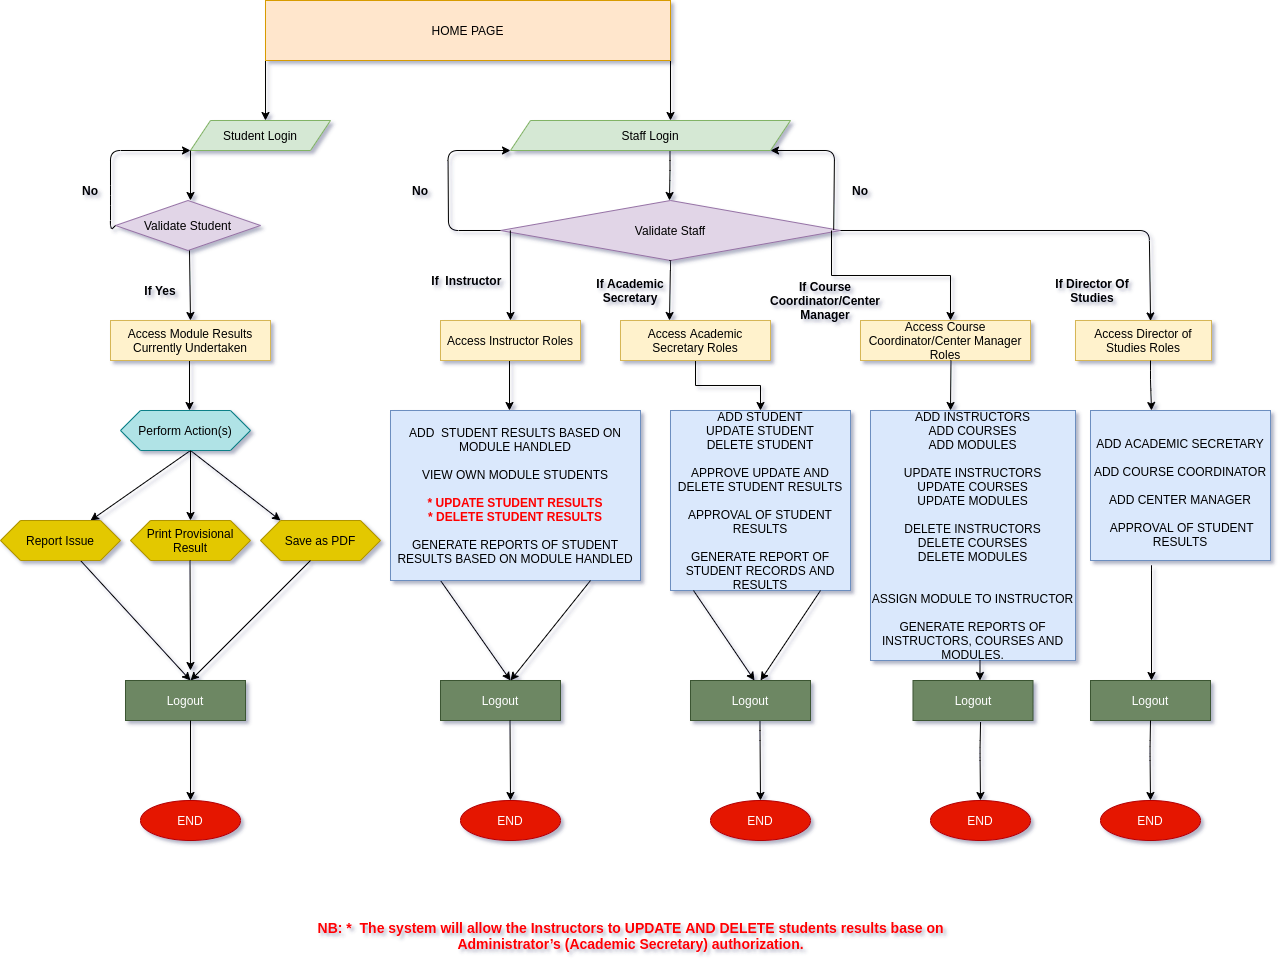

The diagram above was exported from draw.io. Its source (the exported page's mxGraphModel, read from the mxfile embedded in the PNG):
<mxGraphModel dx="1846" dy="1624" grid="1" gridSize="10" guides="1" tooltips="1" connect="1" arrows="1" fold="1" page="1" pageScale="1" pageWidth="827" pageHeight="1169" math="0" shadow="1">
  <root>
    <mxCell id="0" />
    <mxCell id="1" parent="0" />
    <mxCell id="9I3YMBOj6ug6YwED2jfu-2" value="" style="endArrow=classic;html=1;" parent="1" edge="1">
      <mxGeometry width="50" height="50" relative="1" as="geometry">
        <mxPoint x="360" y="20" as="sourcePoint" />
        <mxPoint x="360" y="80" as="targetPoint" />
      </mxGeometry>
    </mxCell>
    <mxCell id="9I3YMBOj6ug6YwED2jfu-3" value="" style="endArrow=classic;html=1;" parent="1" edge="1">
      <mxGeometry width="50" height="50" relative="1" as="geometry">
        <mxPoint x="-45" y="20" as="sourcePoint" />
        <mxPoint x="-45" y="80" as="targetPoint" />
      </mxGeometry>
    </mxCell>
    <mxCell id="9I3YMBOj6ug6YwED2jfu-4" value="Student Login" style="shape=parallelogram;perimeter=parallelogramPerimeter;whiteSpace=wrap;html=1;fixedSize=1;fillColor=#d5e8d4;strokeColor=#82b366;" parent="1" vertex="1">
      <mxGeometry x="-120" y="80" width="140" height="30" as="geometry" />
    </mxCell>
    <mxCell id="9I3YMBOj6ug6YwED2jfu-7" value="" style="endArrow=classic;html=1;" parent="1" edge="1">
      <mxGeometry width="50" height="50" relative="1" as="geometry">
        <mxPoint x="-120" y="110" as="sourcePoint" />
        <mxPoint x="-120" y="160" as="targetPoint" />
      </mxGeometry>
    </mxCell>
    <mxCell id="9I3YMBOj6ug6YwED2jfu-8" value="" style="endArrow=classic;html=1;" parent="1" edge="1">
      <mxGeometry width="50" height="50" relative="1" as="geometry">
        <mxPoint x="359.5" y="110" as="sourcePoint" />
        <mxPoint x="359" y="160" as="targetPoint" />
        <Array as="points">
          <mxPoint x="359.5" y="130" />
        </Array>
      </mxGeometry>
    </mxCell>
    <mxCell id="9I3YMBOj6ug6YwED2jfu-9" value="Validate Student" style="rhombus;whiteSpace=wrap;html=1;fillColor=#e1d5e7;strokeColor=#9673a6;" parent="1" vertex="1">
      <mxGeometry x="-195" y="160" width="145" height="50" as="geometry" />
    </mxCell>
    <mxCell id="9I3YMBOj6ug6YwED2jfu-10" value="Validate Staff" style="rhombus;whiteSpace=wrap;html=1;fillColor=#e1d5e7;strokeColor=#9673a6;" parent="1" vertex="1">
      <mxGeometry x="190" y="160" width="340" height="60" as="geometry" />
    </mxCell>
    <mxCell id="9I3YMBOj6ug6YwED2jfu-11" value="" style="endArrow=classic;html=1;" parent="1" edge="1">
      <mxGeometry width="50" height="50" relative="1" as="geometry">
        <mxPoint x="-121" y="210" as="sourcePoint" />
        <mxPoint x="-120" y="280" as="targetPoint" />
      </mxGeometry>
    </mxCell>
    <mxCell id="9I3YMBOj6ug6YwED2jfu-12" value="" style="endArrow=classic;html=1;exitX=0.029;exitY=0.5;exitDx=0;exitDy=0;exitPerimeter=0;" parent="1" source="9I3YMBOj6ug6YwED2jfu-10" edge="1">
      <mxGeometry width="50" height="50" relative="1" as="geometry">
        <mxPoint x="200.5" y="200" as="sourcePoint" />
        <mxPoint x="200" y="280" as="targetPoint" />
      </mxGeometry>
    </mxCell>
    <mxCell id="9I3YMBOj6ug6YwED2jfu-15" value="" style="endArrow=classic;html=1;" parent="1" edge="1">
      <mxGeometry width="50" height="50" relative="1" as="geometry">
        <mxPoint x="-121" y="320" as="sourcePoint" />
        <mxPoint x="-121" y="370" as="targetPoint" />
      </mxGeometry>
    </mxCell>
    <mxCell id="9I3YMBOj6ug6YwED2jfu-16" value="" style="endArrow=classic;html=1;" parent="1" edge="1">
      <mxGeometry width="50" height="50" relative="1" as="geometry">
        <mxPoint x="199" y="320" as="sourcePoint" />
        <mxPoint x="199" y="370" as="targetPoint" />
      </mxGeometry>
    </mxCell>
    <mxCell id="9I3YMBOj6ug6YwED2jfu-17" value="&lt;b&gt;If Yes&lt;/b&gt;" style="text;html=1;strokeColor=none;fillColor=none;align=center;verticalAlign=middle;whiteSpace=wrap;rounded=0;" parent="1" vertex="1">
      <mxGeometry x="-190" y="240" width="80" height="20" as="geometry" />
    </mxCell>
    <mxCell id="9I3YMBOj6ug6YwED2jfu-18" value="&lt;b&gt;If Academic Secretary&lt;/b&gt;" style="text;html=1;strokeColor=none;fillColor=none;align=center;verticalAlign=middle;whiteSpace=wrap;rounded=0;" parent="1" vertex="1">
      <mxGeometry x="285" y="240" width="70" height="20" as="geometry" />
    </mxCell>
    <mxCell id="9I3YMBOj6ug6YwED2jfu-23" value="Access Module Results Currently Undertaken" style="rounded=0;whiteSpace=wrap;html=1;fillColor=#fff2cc;strokeColor=#d6b656;" parent="1" vertex="1">
      <mxGeometry x="-200" y="280" width="160" height="40" as="geometry" />
    </mxCell>
    <mxCell id="9I3YMBOj6ug6YwED2jfu-24" value="&lt;b&gt;No&lt;/b&gt;" style="text;html=1;strokeColor=none;fillColor=none;align=center;verticalAlign=middle;whiteSpace=wrap;rounded=0;" parent="1" vertex="1">
      <mxGeometry x="-240" y="140" width="40" height="20" as="geometry" />
    </mxCell>
    <mxCell id="9I3YMBOj6ug6YwED2jfu-25" value="&lt;b&gt;No&lt;/b&gt;" style="text;html=1;strokeColor=none;fillColor=none;align=center;verticalAlign=middle;whiteSpace=wrap;rounded=0;" parent="1" vertex="1">
      <mxGeometry x="90" y="140" width="40" height="20" as="geometry" />
    </mxCell>
    <mxCell id="9I3YMBOj6ug6YwED2jfu-26" value="" style="endArrow=classic;html=1;" parent="1" edge="1">
      <mxGeometry width="50" height="50" relative="1" as="geometry">
        <mxPoint x="-120" y="410" as="sourcePoint" />
        <mxPoint x="-220" y="480" as="targetPoint" />
      </mxGeometry>
    </mxCell>
    <mxCell id="9I3YMBOj6ug6YwED2jfu-29" value="" style="endArrow=classic;html=1;" parent="1" edge="1">
      <mxGeometry width="50" height="50" relative="1" as="geometry">
        <mxPoint x="-120" y="410" as="sourcePoint" />
        <mxPoint x="-30" y="480" as="targetPoint" />
      </mxGeometry>
    </mxCell>
    <mxCell id="9I3YMBOj6ug6YwED2jfu-31" value="Print Provisional Result" style="shape=hexagon;perimeter=hexagonPerimeter2;whiteSpace=wrap;html=1;fixedSize=1;fillColor=#e3c800;strokeColor=#B09500;fontColor=#000000;" parent="1" vertex="1">
      <mxGeometry x="-180" y="480" width="120" height="40" as="geometry" />
    </mxCell>
    <mxCell id="9I3YMBOj6ug6YwED2jfu-32" value="Save as PDF" style="shape=hexagon;perimeter=hexagonPerimeter2;whiteSpace=wrap;html=1;fixedSize=1;fillColor=#e3c800;strokeColor=#B09500;fontColor=#000000;" parent="1" vertex="1">
      <mxGeometry x="-50" y="480" width="120" height="40" as="geometry" />
    </mxCell>
    <mxCell id="9I3YMBOj6ug6YwED2jfu-33" value="Access Course Coordinator/Center Manager Roles" style="rounded=0;whiteSpace=wrap;html=1;fillColor=#fff2cc;strokeColor=#d6b656;" parent="1" vertex="1">
      <mxGeometry x="550" y="280" width="170" height="40" as="geometry" />
    </mxCell>
    <mxCell id="9I3YMBOj6ug6YwED2jfu-37" value="" style="endArrow=classic;html=1;" parent="1" edge="1">
      <mxGeometry width="50" height="50" relative="1" as="geometry">
        <mxPoint x="-230" y="520" as="sourcePoint" />
        <mxPoint x="-120" y="640" as="targetPoint" />
      </mxGeometry>
    </mxCell>
    <mxCell id="9I3YMBOj6ug6YwED2jfu-38" value="" style="endArrow=classic;html=1;" parent="1" edge="1">
      <mxGeometry width="50" height="50" relative="1" as="geometry">
        <mxPoint y="520" as="sourcePoint" />
        <mxPoint x="-120" y="640" as="targetPoint" />
      </mxGeometry>
    </mxCell>
    <mxCell id="9I3YMBOj6ug6YwED2jfu-39" value="END" style="ellipse;whiteSpace=wrap;html=1;fillColor=#e51400;strokeColor=#B20000;fontColor=#ffffff;" parent="1" vertex="1">
      <mxGeometry x="-170" y="760" width="100" height="40" as="geometry" />
    </mxCell>
    <mxCell id="9I3YMBOj6ug6YwED2jfu-40" value="Logout" style="rounded=0;whiteSpace=wrap;html=1;fillColor=#6d8764;strokeColor=#3A5431;fontColor=#ffffff;" parent="1" vertex="1">
      <mxGeometry x="-185" y="640" width="120" height="40" as="geometry" />
    </mxCell>
    <mxCell id="9I3YMBOj6ug6YwED2jfu-41" value="" style="endArrow=classic;html=1;" parent="1" edge="1">
      <mxGeometry width="50" height="50" relative="1" as="geometry">
        <mxPoint x="-120" y="680" as="sourcePoint" />
        <mxPoint x="-120" y="760" as="targetPoint" />
      </mxGeometry>
    </mxCell>
    <mxCell id="9I3YMBOj6ug6YwED2jfu-43" value="Logout" style="rounded=0;whiteSpace=wrap;html=1;fillColor=#6d8764;strokeColor=#3A5431;fontColor=#ffffff;" parent="1" vertex="1">
      <mxGeometry x="130" y="640" width="120" height="40" as="geometry" />
    </mxCell>
    <mxCell id="9I3YMBOj6ug6YwED2jfu-44" value="" style="endArrow=classic;html=1;" parent="1" edge="1">
      <mxGeometry width="50" height="50" relative="1" as="geometry">
        <mxPoint x="130" y="540" as="sourcePoint" />
        <mxPoint x="200" y="640" as="targetPoint" />
        <Array as="points">
          <mxPoint x="130" y="540" />
        </Array>
      </mxGeometry>
    </mxCell>
    <mxCell id="9I3YMBOj6ug6YwED2jfu-47" value="END" style="ellipse;whiteSpace=wrap;html=1;fillColor=#e51400;strokeColor=#B20000;fontColor=#ffffff;" parent="1" vertex="1">
      <mxGeometry x="150" y="760" width="100" height="40" as="geometry" />
    </mxCell>
    <mxCell id="sFVuqVPnFM-gGUnyKLn0-3" value="" style="endArrow=classic;html=1;" parent="1" edge="1">
      <mxGeometry width="50" height="50" relative="1" as="geometry">
        <mxPoint x="449.5" y="670" as="sourcePoint" />
        <mxPoint x="450" y="760" as="targetPoint" />
        <Array as="points">
          <mxPoint x="449.5" y="690" />
        </Array>
      </mxGeometry>
    </mxCell>
    <mxCell id="sFVuqVPnFM-gGUnyKLn0-4" value="ADD INSTRUCTORS&lt;br&gt;ADD COURSES&lt;br&gt;ADD MODULES&lt;br&gt;&lt;br&gt;UPDATE INSTRUCTORS&lt;br&gt;UPDATE COURSES&lt;br&gt;UPDATE MODULES&lt;br&gt;&lt;br&gt;DELETE INSTRUCTORS&lt;br&gt;DELETE COURSES&lt;br&gt;DELETE MODULES&lt;br&gt;&lt;br&gt;&lt;br&gt;ASSIGN MODULE TO INSTRUCTOR&lt;br&gt;&lt;br&gt;GENERATE REPORTS OF INSTRUCTORS, COURSES AND MODULES." style="rounded=0;whiteSpace=wrap;html=1;fillColor=#dae8fc;strokeColor=#6c8ebf;" parent="1" vertex="1">
      <mxGeometry x="560" y="370" width="205" height="250" as="geometry" />
    </mxCell>
    <mxCell id="sFVuqVPnFM-gGUnyKLn0-6" value="ADD&amp;nbsp; STUDENT RESULTS BASED ON MODULE HANDLED&lt;br&gt;&amp;nbsp;&lt;br&gt;VIEW OWN MODULE STUDENTS&lt;br&gt;&lt;br&gt;&lt;b&gt;&lt;font color=&quot;#ff0000&quot;&gt;* UPDATE STUDENT RESULTS&lt;br&gt;* DELETE STUDENT RESULTS&lt;br&gt;&lt;/font&gt;&lt;/b&gt;&lt;br&gt;GENERATE REPORTS OF STUDENT RESULTS BASED ON MODULE HANDLED" style="rounded=0;whiteSpace=wrap;html=1;fillColor=#dae8fc;strokeColor=#6c8ebf;" parent="1" vertex="1">
      <mxGeometry x="80" y="370" width="250" height="170" as="geometry" />
    </mxCell>
    <mxCell id="sFVuqVPnFM-gGUnyKLn0-8" value="" style="endArrow=classic;html=1;" parent="1" edge="1">
      <mxGeometry width="50" height="50" relative="1" as="geometry">
        <mxPoint x="199.5" y="680" as="sourcePoint" />
        <mxPoint x="200" y="760" as="targetPoint" />
      </mxGeometry>
    </mxCell>
    <mxCell id="sFVuqVPnFM-gGUnyKLn0-13" value="Perform Action(s)" style="shape=hexagon;perimeter=hexagonPerimeter2;whiteSpace=wrap;html=1;fixedSize=1;fillColor=#b0e3e6;strokeColor=#0e8088;" parent="1" vertex="1">
      <mxGeometry x="-190" y="370" width="130" height="40" as="geometry" />
    </mxCell>
    <mxCell id="sFVuqVPnFM-gGUnyKLn0-17" value="" style="endArrow=classic;html=1;" parent="1" edge="1">
      <mxGeometry width="50" height="50" relative="1" as="geometry">
        <mxPoint x="280" y="540" as="sourcePoint" />
        <mxPoint x="200" y="640" as="targetPoint" />
        <Array as="points">
          <mxPoint x="280" y="540" />
        </Array>
      </mxGeometry>
    </mxCell>
    <mxCell id="f_Kmfu24wwyCyEvDoNKg-1" value="" style="endArrow=classic;html=1;exitX=0;exitY=0.5;exitDx=0;exitDy=0;" parent="1" source="9I3YMBOj6ug6YwED2jfu-9" edge="1">
      <mxGeometry width="50" height="50" relative="1" as="geometry">
        <mxPoint x="-210" y="180" as="sourcePoint" />
        <mxPoint x="-120" y="110" as="targetPoint" />
        <Array as="points">
          <mxPoint x="-200" y="190" />
          <mxPoint x="-200" y="155" />
          <mxPoint x="-200" y="110" />
        </Array>
      </mxGeometry>
    </mxCell>
    <mxCell id="f_Kmfu24wwyCyEvDoNKg-11" value="Access Instructor Roles" style="rounded=0;whiteSpace=wrap;html=1;fillColor=#fff2cc;strokeColor=#d6b656;" parent="1" vertex="1">
      <mxGeometry x="130" y="280" width="140" height="40" as="geometry" />
    </mxCell>
    <mxCell id="f_Kmfu24wwyCyEvDoNKg-17" value="&lt;b&gt;If&amp;nbsp; Instructor&amp;nbsp;&lt;/b&gt;" style="text;html=1;strokeColor=none;fillColor=none;align=center;verticalAlign=middle;whiteSpace=wrap;rounded=0;" parent="1" vertex="1">
      <mxGeometry x="117.5" y="220" width="80" height="40" as="geometry" />
    </mxCell>
    <mxCell id="f_Kmfu24wwyCyEvDoNKg-18" value="" style="endArrow=classic;html=1;" parent="1" edge="1">
      <mxGeometry width="50" height="50" relative="1" as="geometry">
        <mxPoint x="358.75" y="220" as="sourcePoint" />
        <mxPoint x="359" y="280" as="targetPoint" />
        <Array as="points">
          <mxPoint x="360" y="220" />
        </Array>
      </mxGeometry>
    </mxCell>
    <mxCell id="OA68HY3-NdOd3TpSTa7Q-1" value="" style="endArrow=classic;html=1;entryX=0.98;entryY=0.489;entryDx=0;entryDy=0;entryPerimeter=0;exitX=0.98;exitY=0.489;exitDx=0;exitDy=0;exitPerimeter=0;" parent="1" source="9I3YMBOj6ug6YwED2jfu-10" edge="1">
      <mxGeometry width="50" height="50" relative="1" as="geometry">
        <mxPoint x="524" y="170" as="sourcePoint" />
        <mxPoint x="460" y="110" as="targetPoint" />
        <Array as="points">
          <mxPoint x="524" y="110" />
        </Array>
      </mxGeometry>
    </mxCell>
    <mxCell id="OA68HY3-NdOd3TpSTa7Q-4" value="Staff Login" style="shape=parallelogram;perimeter=parallelogramPerimeter;whiteSpace=wrap;html=1;fixedSize=1;fillColor=#d5e8d4;strokeColor=#82b366;" parent="1" vertex="1">
      <mxGeometry x="200" y="80" width="280" height="30" as="geometry" />
    </mxCell>
    <mxCell id="OA68HY3-NdOd3TpSTa7Q-5" value="HOME PAGE" style="rounded=0;whiteSpace=wrap;html=1;fillColor=#ffe6cc;strokeColor=#d79b00;" parent="1" vertex="1">
      <mxGeometry x="-45" y="-40" width="405" height="60" as="geometry" />
    </mxCell>
    <mxCell id="OA68HY3-NdOd3TpSTa7Q-11" value="Report Issue" style="shape=hexagon;perimeter=hexagonPerimeter2;whiteSpace=wrap;html=1;fixedSize=1;fillColor=#e3c800;strokeColor=#B09500;fontColor=#000000;" parent="1" vertex="1">
      <mxGeometry x="-310" y="480" width="120" height="40" as="geometry" />
    </mxCell>
    <mxCell id="OA68HY3-NdOd3TpSTa7Q-12" value="" style="endArrow=classic;html=1;" parent="1" edge="1">
      <mxGeometry width="50" height="50" relative="1" as="geometry">
        <mxPoint x="-120" y="410" as="sourcePoint" />
        <mxPoint x="-120" y="480" as="targetPoint" />
      </mxGeometry>
    </mxCell>
    <mxCell id="OA68HY3-NdOd3TpSTa7Q-13" value="" style="endArrow=classic;html=1;" parent="1" edge="1">
      <mxGeometry width="50" height="50" relative="1" as="geometry">
        <mxPoint x="-120.5" y="520" as="sourcePoint" />
        <mxPoint x="-120" y="630" as="targetPoint" />
      </mxGeometry>
    </mxCell>
    <mxCell id="OA68HY3-NdOd3TpSTa7Q-16" value="" style="endArrow=classic;html=1;" parent="1" edge="1">
      <mxGeometry width="50" height="50" relative="1" as="geometry">
        <mxPoint x="190" y="190" as="sourcePoint" />
        <mxPoint x="200" y="110" as="targetPoint" />
        <Array as="points">
          <mxPoint x="138" y="190" />
          <mxPoint x="137.5" y="110" />
        </Array>
      </mxGeometry>
    </mxCell>
    <mxCell id="OA68HY3-NdOd3TpSTa7Q-18" style="edgeStyle=orthogonalEdgeStyle;rounded=0;orthogonalLoop=1;jettySize=auto;html=1;exitX=0.5;exitY=1;exitDx=0;exitDy=0;" parent="1" source="f_Kmfu24wwyCyEvDoNKg-17" target="f_Kmfu24wwyCyEvDoNKg-17" edge="1">
      <mxGeometry relative="1" as="geometry" />
    </mxCell>
    <mxCell id="OA68HY3-NdOd3TpSTa7Q-25" value="&lt;b style=&quot;font-size: 14px&quot;&gt;&lt;font color=&quot;#ff0000&quot;&gt;NB: *&amp;nbsp;&amp;nbsp;The system will allow the Instructors to UPDATE AND DELETE students results base on&lt;br&gt;Administrator’s (Academic Secretary) authorization.&lt;/font&gt;&lt;/b&gt;" style="text;html=1;align=center;verticalAlign=middle;resizable=0;points=[];autosize=1;strokeColor=none;" parent="1" vertex="1">
      <mxGeometry y="880" width="640" height="30" as="geometry" />
    </mxCell>
    <mxCell id="OA68HY3-NdOd3TpSTa7Q-31" value="&lt;b&gt;If Course Coordinator/Center Manager&lt;/b&gt;" style="text;html=1;strokeColor=none;fillColor=none;align=center;verticalAlign=middle;whiteSpace=wrap;rounded=0;" parent="1" vertex="1">
      <mxGeometry x="480" y="250" width="70" height="20" as="geometry" />
    </mxCell>
    <mxCell id="OA68HY3-NdOd3TpSTa7Q-32" value="&lt;b&gt;If Director Of Studies&lt;/b&gt;" style="text;html=1;strokeColor=none;fillColor=none;align=center;verticalAlign=middle;whiteSpace=wrap;rounded=0;" parent="1" vertex="1">
      <mxGeometry x="737" y="240" width="90" height="20" as="geometry" />
    </mxCell>
    <mxCell id="OA68HY3-NdOd3TpSTa7Q-61" value="" style="edgeStyle=orthogonalEdgeStyle;rounded=0;orthogonalLoop=1;jettySize=auto;html=1;" parent="1" source="OA68HY3-NdOd3TpSTa7Q-33" target="OA68HY3-NdOd3TpSTa7Q-34" edge="1">
      <mxGeometry relative="1" as="geometry" />
    </mxCell>
    <mxCell id="OA68HY3-NdOd3TpSTa7Q-33" value="Access Academic Secretary Roles" style="rounded=0;whiteSpace=wrap;html=1;fillColor=#fff2cc;strokeColor=#d6b656;" parent="1" vertex="1">
      <mxGeometry x="310" y="280" width="150" height="40" as="geometry" />
    </mxCell>
    <mxCell id="OA68HY3-NdOd3TpSTa7Q-34" value="ADD STUDENT&lt;br&gt;UPDATE STUDENT&lt;br&gt;DELETE STUDENT&lt;br&gt;&lt;br&gt;APPROVE UPDATE AND DELETE STUDENT RESULTS&lt;br&gt;&lt;br&gt;APPROVAL OF STUDENT RESULTS&lt;br&gt;&lt;br&gt;GENERATE REPORT OF STUDENT RECORDS AND RESULTS" style="rounded=0;whiteSpace=wrap;html=1;fillColor=#dae8fc;strokeColor=#6c8ebf;" parent="1" vertex="1">
      <mxGeometry x="360" y="370" width="180" height="180" as="geometry" />
    </mxCell>
    <mxCell id="OA68HY3-NdOd3TpSTa7Q-36" value="" style="endArrow=classic;html=1;" parent="1" edge="1">
      <mxGeometry width="50" height="50" relative="1" as="geometry">
        <mxPoint x="383" y="550" as="sourcePoint" />
        <mxPoint x="444" y="640" as="targetPoint" />
        <Array as="points">
          <mxPoint x="383" y="550" />
        </Array>
      </mxGeometry>
    </mxCell>
    <mxCell id="OA68HY3-NdOd3TpSTa7Q-37" value="" style="endArrow=classic;html=1;" parent="1" edge="1">
      <mxGeometry width="50" height="50" relative="1" as="geometry">
        <mxPoint x="510" y="550" as="sourcePoint" />
        <mxPoint x="450" y="640" as="targetPoint" />
        <Array as="points">
          <mxPoint x="510" y="550" />
        </Array>
      </mxGeometry>
    </mxCell>
    <mxCell id="OA68HY3-NdOd3TpSTa7Q-38" value="Logout" style="rounded=0;whiteSpace=wrap;html=1;fillColor=#6d8764;strokeColor=#3A5431;fontColor=#ffffff;" parent="1" vertex="1">
      <mxGeometry x="380" y="640" width="120" height="40" as="geometry" />
    </mxCell>
    <mxCell id="OA68HY3-NdOd3TpSTa7Q-39" value="END" style="ellipse;whiteSpace=wrap;html=1;fillColor=#e51400;strokeColor=#B20000;fontColor=#ffffff;" parent="1" vertex="1">
      <mxGeometry x="400" y="760" width="100" height="40" as="geometry" />
    </mxCell>
    <mxCell id="OA68HY3-NdOd3TpSTa7Q-40" value="" style="endArrow=classic;html=1;" parent="1" edge="1">
      <mxGeometry width="50" height="50" relative="1" as="geometry">
        <mxPoint x="640.5" y="320" as="sourcePoint" />
        <mxPoint x="640.5" y="370" as="targetPoint" />
        <Array as="points">
          <mxPoint x="640" y="370" />
        </Array>
      </mxGeometry>
    </mxCell>
    <mxCell id="OA68HY3-NdOd3TpSTa7Q-43" value="Logout" style="rounded=0;whiteSpace=wrap;html=1;fillColor=#6d8764;strokeColor=#3A5431;fontColor=#ffffff;" parent="1" vertex="1">
      <mxGeometry x="602.5" y="640" width="120" height="40" as="geometry" />
    </mxCell>
    <mxCell id="OA68HY3-NdOd3TpSTa7Q-44" value="" style="endArrow=classic;html=1;exitX=0.563;exitY=1.039;exitDx=0;exitDy=0;exitPerimeter=0;" parent="1" source="OA68HY3-NdOd3TpSTa7Q-43" edge="1">
      <mxGeometry width="50" height="50" relative="1" as="geometry">
        <mxPoint x="669.5" y="690" as="sourcePoint" />
        <mxPoint x="670" y="760" as="targetPoint" />
        <Array as="points">
          <mxPoint x="669.5" y="710" />
        </Array>
      </mxGeometry>
    </mxCell>
    <mxCell id="OA68HY3-NdOd3TpSTa7Q-45" value="END" style="ellipse;whiteSpace=wrap;html=1;fillColor=#e51400;strokeColor=#B20000;fontColor=#ffffff;" parent="1" vertex="1">
      <mxGeometry x="620" y="760" width="100" height="40" as="geometry" />
    </mxCell>
    <mxCell id="OA68HY3-NdOd3TpSTa7Q-46" value="Access Director of Studies Roles" style="rounded=0;whiteSpace=wrap;html=1;fillColor=#fff2cc;strokeColor=#d6b656;" parent="1" vertex="1">
      <mxGeometry x="765" y="280" width="136" height="40" as="geometry" />
    </mxCell>
    <mxCell id="OA68HY3-NdOd3TpSTa7Q-47" value="" style="endArrow=classic;html=1;entryX=0.552;entryY=0.011;entryDx=0;entryDy=0;entryPerimeter=0;exitX=1;exitY=0.5;exitDx=0;exitDy=0;" parent="1" source="9I3YMBOj6ug6YwED2jfu-10" target="OA68HY3-NdOd3TpSTa7Q-46" edge="1">
      <mxGeometry width="50" height="50" relative="1" as="geometry">
        <mxPoint x="722.75" y="190" as="sourcePoint" />
        <mxPoint x="838.75" y="250" as="targetPoint" />
        <Array as="points">
          <mxPoint x="838.75" y="190" />
        </Array>
      </mxGeometry>
    </mxCell>
    <mxCell id="OA68HY3-NdOd3TpSTa7Q-48" value="" style="endArrow=classic;html=1;" parent="1" edge="1">
      <mxGeometry width="50" height="50" relative="1" as="geometry">
        <mxPoint x="840" y="320" as="sourcePoint" />
        <mxPoint x="841" y="370" as="targetPoint" />
        <Array as="points">
          <mxPoint x="840" y="340" />
        </Array>
      </mxGeometry>
    </mxCell>
    <mxCell id="OA68HY3-NdOd3TpSTa7Q-49" value="&lt;br&gt;ADD ACADEMIC SECRETARY&lt;br&gt;&lt;br&gt;ADD COURSE COORDINATOR&lt;br&gt;&lt;br&gt;ADD CENTER MANAGER&lt;br&gt;&lt;br&gt;&amp;nbsp;APPROVAL OF STUDENT RESULTS" style="rounded=0;whiteSpace=wrap;html=1;fillColor=#dae8fc;strokeColor=#6c8ebf;" parent="1" vertex="1">
      <mxGeometry x="780" y="370" width="180" height="150" as="geometry" />
    </mxCell>
    <mxCell id="OA68HY3-NdOd3TpSTa7Q-50" value="" style="endArrow=classic;html=1;" parent="1" edge="1">
      <mxGeometry width="50" height="50" relative="1" as="geometry">
        <mxPoint x="841" y="560" as="sourcePoint" />
        <mxPoint x="841" y="640" as="targetPoint" />
        <Array as="points">
          <mxPoint x="841" y="520" />
        </Array>
      </mxGeometry>
    </mxCell>
    <mxCell id="OA68HY3-NdOd3TpSTa7Q-51" value="Logout" style="rounded=0;whiteSpace=wrap;html=1;fillColor=#6d8764;strokeColor=#3A5431;fontColor=#ffffff;" parent="1" vertex="1">
      <mxGeometry x="780" y="640" width="120" height="40" as="geometry" />
    </mxCell>
    <mxCell id="OA68HY3-NdOd3TpSTa7Q-53" value="" style="endArrow=classic;html=1;exitX=0.5;exitY=1;exitDx=0;exitDy=0;" parent="1" source="OA68HY3-NdOd3TpSTa7Q-51" edge="1">
      <mxGeometry width="50" height="50" relative="1" as="geometry">
        <mxPoint x="839.5" y="690" as="sourcePoint" />
        <mxPoint x="840" y="760" as="targetPoint" />
        <Array as="points">
          <mxPoint x="839.5" y="710" />
        </Array>
      </mxGeometry>
    </mxCell>
    <mxCell id="OA68HY3-NdOd3TpSTa7Q-54" value="END" style="ellipse;whiteSpace=wrap;html=1;fillColor=#e51400;strokeColor=#B20000;fontColor=#ffffff;" parent="1" vertex="1">
      <mxGeometry x="790" y="760" width="100" height="40" as="geometry" />
    </mxCell>
    <mxCell id="OA68HY3-NdOd3TpSTa7Q-57" value="&lt;b&gt;No&lt;/b&gt;" style="text;html=1;strokeColor=none;fillColor=none;align=center;verticalAlign=middle;whiteSpace=wrap;rounded=0;" parent="1" vertex="1">
      <mxGeometry x="530" y="140" width="40" height="20" as="geometry" />
    </mxCell>
    <mxCell id="OA68HY3-NdOd3TpSTa7Q-58" value="" style="endArrow=classic;html=1;" parent="1" edge="1">
      <mxGeometry width="50" height="50" relative="1" as="geometry">
        <mxPoint x="669.5" y="620" as="sourcePoint" />
        <mxPoint x="670" y="640" as="targetPoint" />
        <Array as="points">
          <mxPoint x="669.5" y="640" />
        </Array>
      </mxGeometry>
    </mxCell>
    <mxCell id="OA68HY3-NdOd3TpSTa7Q-62" value="" style="edgeStyle=orthogonalEdgeStyle;rounded=0;orthogonalLoop=1;jettySize=auto;html=1;" parent="1" edge="1">
      <mxGeometry relative="1" as="geometry">
        <mxPoint x="521" y="190" as="sourcePoint" />
        <mxPoint x="640" y="280" as="targetPoint" />
        <Array as="points">
          <mxPoint x="521" y="235" />
          <mxPoint x="640" y="235" />
          <mxPoint x="640" y="280" />
        </Array>
      </mxGeometry>
    </mxCell>
  </root>
</mxGraphModel>